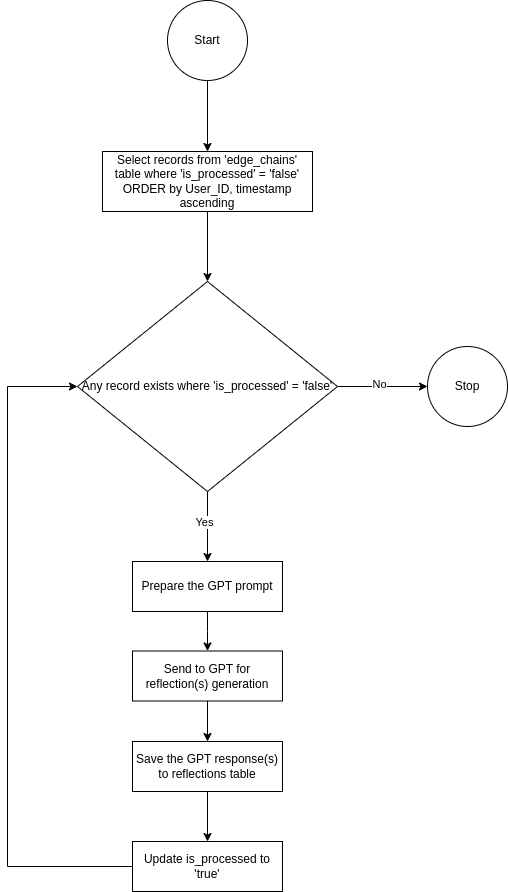

The diagram above was exported from draw.io. Its source (the exported page's mxGraphModel, read from the mxfile embedded in the PNG):
<mxGraphModel dx="2253" dy="925" grid="1" gridSize="10" guides="1" tooltips="1" connect="1" arrows="1" fold="1" page="1" pageScale="1" pageWidth="827" pageHeight="1169" math="0" shadow="0">
  <root>
    <mxCell id="0" />
    <mxCell id="1" parent="0" />
    <mxCell id="34HTxiAgM3QqMQOaP-ni-1" value="" style="edgeStyle=orthogonalEdgeStyle;rounded=0;orthogonalLoop=1;jettySize=auto;html=1;" parent="1" source="siEopAocv7gm3IPaI916-2" target="PKg2NyNdhG3CeiO-fVDP-2" edge="1">
      <mxGeometry relative="1" as="geometry" />
    </mxCell>
    <mxCell id="siEopAocv7gm3IPaI916-2" value="Start" style="ellipse;whiteSpace=wrap;html=1;aspect=fixed;" parent="1" vertex="1">
      <mxGeometry x="70" y="359" width="80" height="80" as="geometry" />
    </mxCell>
    <mxCell id="9Sv_pczl7VsF2ZpjmOmk-3" value="" style="edgeStyle=orthogonalEdgeStyle;rounded=0;orthogonalLoop=1;jettySize=auto;html=1;" parent="1" source="9Sv_pczl7VsF2ZpjmOmk-1" target="9Sv_pczl7VsF2ZpjmOmk-2" edge="1">
      <mxGeometry relative="1" as="geometry" />
    </mxCell>
    <mxCell id="9Sv_pczl7VsF2ZpjmOmk-1" value="Prepare the GPT prompt" style="rounded=0;whiteSpace=wrap;html=1;" parent="1" vertex="1">
      <mxGeometry x="35" y="920" width="150" height="50" as="geometry" />
    </mxCell>
    <mxCell id="9Sv_pczl7VsF2ZpjmOmk-5" value="" style="edgeStyle=orthogonalEdgeStyle;rounded=0;orthogonalLoop=1;jettySize=auto;html=1;" parent="1" source="9Sv_pczl7VsF2ZpjmOmk-2" target="9Sv_pczl7VsF2ZpjmOmk-4" edge="1">
      <mxGeometry relative="1" as="geometry" />
    </mxCell>
    <mxCell id="9Sv_pczl7VsF2ZpjmOmk-2" value="Send to GPT for reflection(s) generation" style="rounded=0;whiteSpace=wrap;html=1;" parent="1" vertex="1">
      <mxGeometry x="35" y="1009.5" width="150" height="50" as="geometry" />
    </mxCell>
    <mxCell id="mVpoMx0i9ltJqfDSTWYW-2" value="" style="edgeStyle=orthogonalEdgeStyle;rounded=0;orthogonalLoop=1;jettySize=auto;html=1;exitX=1;exitY=0.5;exitDx=0;exitDy=0;" parent="1" source="PKg2NyNdhG3CeiO-fVDP-1" target="1aNrv4tm0iTZV8Zf0Ly5-2" edge="1">
      <mxGeometry relative="1" as="geometry" />
    </mxCell>
    <mxCell id="mVpoMx0i9ltJqfDSTWYW-7" value="No" style="edgeLabel;html=1;align=center;verticalAlign=middle;resizable=0;points=[];" parent="mVpoMx0i9ltJqfDSTWYW-2" connectable="0" vertex="1">
      <mxGeometry x="-0.0909" y="3" relative="1" as="geometry">
        <mxPoint as="offset" />
      </mxGeometry>
    </mxCell>
    <mxCell id="mVpoMx0i9ltJqfDSTWYW-3" style="edgeStyle=orthogonalEdgeStyle;rounded=0;orthogonalLoop=1;jettySize=auto;html=1;entryX=0;entryY=0.5;entryDx=0;entryDy=0;exitX=0;exitY=0.5;exitDx=0;exitDy=0;" parent="1" source="mVpoMx0i9ltJqfDSTWYW-5" target="PKg2NyNdhG3CeiO-fVDP-1" edge="1">
      <mxGeometry relative="1" as="geometry">
        <Array as="points">
          <mxPoint x="-90" y="1225" />
          <mxPoint x="-90" y="745" />
        </Array>
      </mxGeometry>
    </mxCell>
    <mxCell id="mVpoMx0i9ltJqfDSTWYW-6" value="" style="edgeStyle=orthogonalEdgeStyle;rounded=0;orthogonalLoop=1;jettySize=auto;html=1;" parent="1" source="9Sv_pczl7VsF2ZpjmOmk-4" target="mVpoMx0i9ltJqfDSTWYW-5" edge="1">
      <mxGeometry relative="1" as="geometry" />
    </mxCell>
    <mxCell id="9Sv_pczl7VsF2ZpjmOmk-4" value="Save the GPT response(s) to reflections table" style="rounded=0;whiteSpace=wrap;html=1;" parent="1" vertex="1">
      <mxGeometry x="35" y="1100" width="150" height="50" as="geometry" />
    </mxCell>
    <UserObject label="Stop" link="data:page/id,ru_xHuuzVTxdJfql8XGf" id="1aNrv4tm0iTZV8Zf0Ly5-2">
      <mxCell style="ellipse;whiteSpace=wrap;html=1;aspect=fixed;" parent="1" vertex="1">
        <mxGeometry x="330" y="705" width="80" height="80" as="geometry" />
      </mxCell>
    </UserObject>
    <mxCell id="mVpoMx0i9ltJqfDSTWYW-1" value="" style="edgeStyle=orthogonalEdgeStyle;rounded=0;orthogonalLoop=1;jettySize=auto;html=1;" parent="1" source="PKg2NyNdhG3CeiO-fVDP-1" target="9Sv_pczl7VsF2ZpjmOmk-1" edge="1">
      <mxGeometry relative="1" as="geometry" />
    </mxCell>
    <mxCell id="mVpoMx0i9ltJqfDSTWYW-4" value="Yes" style="edgeLabel;html=1;align=center;verticalAlign=middle;resizable=0;points=[];" parent="mVpoMx0i9ltJqfDSTWYW-1" connectable="0" vertex="1">
      <mxGeometry x="-0.1429" y="-4" relative="1" as="geometry">
        <mxPoint as="offset" />
      </mxGeometry>
    </mxCell>
    <mxCell id="PKg2NyNdhG3CeiO-fVDP-1" value="Any record exists where 'is_processed' = 'false'" style="rhombus;whiteSpace=wrap;html=1;" parent="1" vertex="1">
      <mxGeometry x="-20" y="640" width="260" height="210" as="geometry" />
    </mxCell>
    <mxCell id="34HTxiAgM3QqMQOaP-ni-2" value="" style="edgeStyle=orthogonalEdgeStyle;rounded=0;orthogonalLoop=1;jettySize=auto;html=1;" parent="1" source="PKg2NyNdhG3CeiO-fVDP-2" target="PKg2NyNdhG3CeiO-fVDP-1" edge="1">
      <mxGeometry relative="1" as="geometry" />
    </mxCell>
    <mxCell id="PKg2NyNdhG3CeiO-fVDP-2" value="Select records from 'edge_chains' table where 'is_processed' = 'false' ORDER by User_ID, timestamp ascending" style="whiteSpace=wrap;html=1;" parent="1" vertex="1">
      <mxGeometry x="5" y="510" width="210" height="60" as="geometry" />
    </mxCell>
    <mxCell id="mVpoMx0i9ltJqfDSTWYW-5" value="Update is_processed to 'true'" style="rounded=0;whiteSpace=wrap;html=1;" parent="1" vertex="1">
      <mxGeometry x="35" y="1200" width="150" height="50" as="geometry" />
    </mxCell>
  </root>
</mxGraphModel>